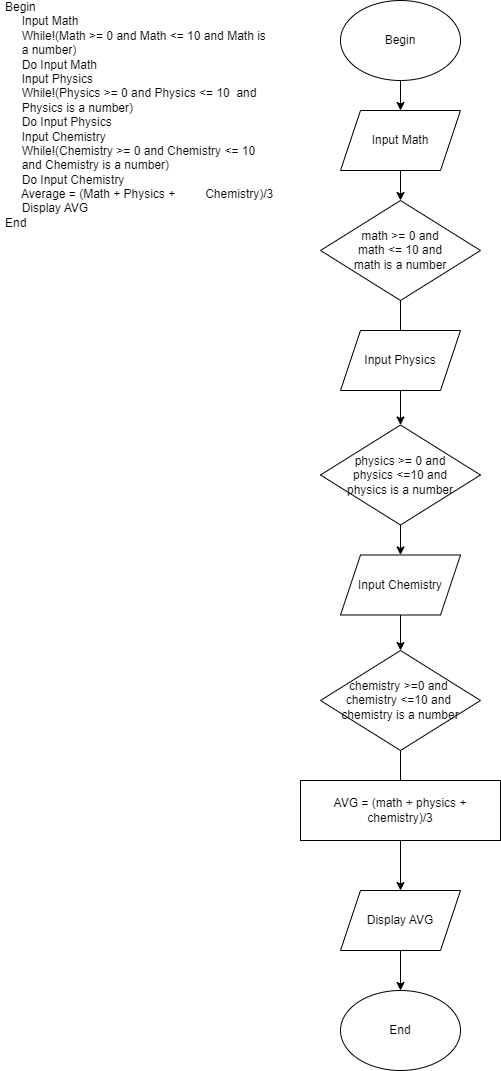

The diagram above was exported from draw.io. Its source (the exported page's mxGraphModel, read from the mxfile embedded in the PNG):
<mxGraphModel dx="794" dy="438" grid="1" gridSize="10" guides="1" tooltips="1" connect="1" arrows="1" fold="1" page="1" pageScale="1" pageWidth="827" pageHeight="1169" math="0" shadow="0">
  <root>
    <mxCell id="0" />
    <mxCell id="1" parent="0" />
    <mxCell id="E_tY3Aesf5Fs2UgNpajL-13" value="" style="edgeStyle=orthogonalEdgeStyle;rounded=0;orthogonalLoop=1;jettySize=auto;html=1;" parent="1" source="E_tY3Aesf5Fs2UgNpajL-1" target="E_tY3Aesf5Fs2UgNpajL-2" edge="1">
      <mxGeometry relative="1" as="geometry" />
    </mxCell>
    <mxCell id="E_tY3Aesf5Fs2UgNpajL-1" value="Begin" style="ellipse;whiteSpace=wrap;html=1;" parent="1" vertex="1">
      <mxGeometry x="360" width="120" height="80" as="geometry" />
    </mxCell>
    <mxCell id="E_tY3Aesf5Fs2UgNpajL-15" value="" style="edgeStyle=orthogonalEdgeStyle;rounded=0;orthogonalLoop=1;jettySize=auto;html=1;" parent="1" source="E_tY3Aesf5Fs2UgNpajL-2" target="E_tY3Aesf5Fs2UgNpajL-3" edge="1">
      <mxGeometry relative="1" as="geometry" />
    </mxCell>
    <mxCell id="E_tY3Aesf5Fs2UgNpajL-2" value="Input Math" style="shape=parallelogram;perimeter=parallelogramPerimeter;whiteSpace=wrap;html=1;fixedSize=1;" parent="1" vertex="1">
      <mxGeometry x="360" y="110" width="120" height="60" as="geometry" />
    </mxCell>
    <mxCell id="E_tY3Aesf5Fs2UgNpajL-16" value="" style="edgeStyle=orthogonalEdgeStyle;rounded=0;orthogonalLoop=1;jettySize=auto;html=1;" parent="1" source="E_tY3Aesf5Fs2UgNpajL-3" target="E_tY3Aesf5Fs2UgNpajL-5" edge="1">
      <mxGeometry relative="1" as="geometry" />
    </mxCell>
    <mxCell id="E_tY3Aesf5Fs2UgNpajL-3" value="math &amp;gt;= 0 and&lt;br&gt;math &amp;lt;= 10 and&lt;br&gt;math is a number" style="rhombus;whiteSpace=wrap;html=1;" parent="1" vertex="1">
      <mxGeometry x="340" y="200" width="160" height="100" as="geometry" />
    </mxCell>
    <mxCell id="E_tY3Aesf5Fs2UgNpajL-4" value="Input Physics" style="shape=parallelogram;perimeter=parallelogramPerimeter;whiteSpace=wrap;html=1;fixedSize=1;" parent="1" vertex="1">
      <mxGeometry x="360" y="330" width="120" height="60" as="geometry" />
    </mxCell>
    <mxCell id="E_tY3Aesf5Fs2UgNpajL-17" value="" style="edgeStyle=orthogonalEdgeStyle;rounded=0;orthogonalLoop=1;jettySize=auto;html=1;" parent="1" source="E_tY3Aesf5Fs2UgNpajL-5" target="E_tY3Aesf5Fs2UgNpajL-6" edge="1">
      <mxGeometry relative="1" as="geometry" />
    </mxCell>
    <mxCell id="E_tY3Aesf5Fs2UgNpajL-5" value="physics &amp;gt;= 0 and&lt;br&gt;physics &amp;lt;=10 and&lt;br&gt;physics is a number" style="rhombus;whiteSpace=wrap;html=1;" parent="1" vertex="1">
      <mxGeometry x="340" y="424.5" width="160" height="100" as="geometry" />
    </mxCell>
    <mxCell id="E_tY3Aesf5Fs2UgNpajL-18" value="" style="edgeStyle=orthogonalEdgeStyle;rounded=0;orthogonalLoop=1;jettySize=auto;html=1;" parent="1" source="E_tY3Aesf5Fs2UgNpajL-6" target="E_tY3Aesf5Fs2UgNpajL-7" edge="1">
      <mxGeometry relative="1" as="geometry" />
    </mxCell>
    <mxCell id="E_tY3Aesf5Fs2UgNpajL-6" value="Input Chemistry" style="shape=parallelogram;perimeter=parallelogramPerimeter;whiteSpace=wrap;html=1;fixedSize=1;" parent="1" vertex="1">
      <mxGeometry x="360" y="554.5" width="120" height="60" as="geometry" />
    </mxCell>
    <mxCell id="E_tY3Aesf5Fs2UgNpajL-19" value="" style="edgeStyle=orthogonalEdgeStyle;rounded=0;orthogonalLoop=1;jettySize=auto;html=1;" parent="1" source="E_tY3Aesf5Fs2UgNpajL-7" target="E_tY3Aesf5Fs2UgNpajL-9" edge="1">
      <mxGeometry relative="1" as="geometry" />
    </mxCell>
    <mxCell id="E_tY3Aesf5Fs2UgNpajL-7" value="chemistry &amp;gt;=0 and&amp;nbsp;&lt;br&gt;chemistry &amp;lt;=10 and&amp;nbsp;&lt;br&gt;chemistry is a number" style="rhombus;whiteSpace=wrap;html=1;" parent="1" vertex="1">
      <mxGeometry x="340" y="650" width="160" height="100" as="geometry" />
    </mxCell>
    <mxCell id="E_tY3Aesf5Fs2UgNpajL-8" value="AVG = (math + physics + chemistry)/3" style="whiteSpace=wrap;html=1;" parent="1" vertex="1">
      <mxGeometry x="320" y="780" width="200" height="60" as="geometry" />
    </mxCell>
    <mxCell id="E_tY3Aesf5Fs2UgNpajL-20" value="" style="edgeStyle=orthogonalEdgeStyle;rounded=0;orthogonalLoop=1;jettySize=auto;html=1;" parent="1" source="E_tY3Aesf5Fs2UgNpajL-9" target="E_tY3Aesf5Fs2UgNpajL-10" edge="1">
      <mxGeometry relative="1" as="geometry" />
    </mxCell>
    <mxCell id="E_tY3Aesf5Fs2UgNpajL-9" value="Display AVG" style="shape=parallelogram;perimeter=parallelogramPerimeter;whiteSpace=wrap;html=1;fixedSize=1;" parent="1" vertex="1">
      <mxGeometry x="360" y="890" width="120" height="60" as="geometry" />
    </mxCell>
    <mxCell id="E_tY3Aesf5Fs2UgNpajL-10" value="End" style="ellipse;whiteSpace=wrap;html=1;" parent="1" vertex="1">
      <mxGeometry x="360" y="990" width="120" height="80" as="geometry" />
    </mxCell>
    <mxCell id="xQHyuC8ZtoCEshWL-jH2-1" value="Begin&lt;br&gt;&amp;nbsp; &amp;nbsp; &amp;nbsp;Input Math&lt;br&gt;&amp;nbsp; &amp;nbsp; &amp;nbsp;While!(Math &amp;gt;= 0 and Math &amp;lt;= 10 and Math is&amp;nbsp; &amp;nbsp; &amp;nbsp; &amp;nbsp; &amp;nbsp;a number)&lt;br&gt;&amp;nbsp; &amp;nbsp; &amp;nbsp;Do Input Math&lt;br&gt;&amp;nbsp; &amp;nbsp; &amp;nbsp;Input Physics&lt;br&gt;&amp;nbsp; &amp;nbsp; &amp;nbsp;While!(Physics &amp;gt;= 0 and Physics &amp;lt;= 10&amp;nbsp; and&amp;nbsp; &amp;nbsp; &amp;nbsp; &amp;nbsp; &amp;nbsp; &amp;nbsp;Physics is a number)&lt;br&gt;&amp;nbsp; &amp;nbsp; &amp;nbsp;Do Input Physics&lt;br&gt;&amp;nbsp; &amp;nbsp; &amp;nbsp;Input Chemistry&lt;br&gt;&amp;nbsp; &amp;nbsp; &amp;nbsp;While!(Chemistry &amp;gt;= 0 and Chemistry &amp;lt;= 10&amp;nbsp; &amp;nbsp; &amp;nbsp; &amp;nbsp; &amp;nbsp; &amp;nbsp;and Chemistry is a number)&lt;br&gt;&amp;nbsp; &amp;nbsp; &amp;nbsp;Do Input Chemistry&lt;br&gt;&amp;nbsp; &amp;nbsp; &amp;nbsp;Average = (Math + Physics +&amp;nbsp; &amp;nbsp; &amp;nbsp; &amp;nbsp; &amp;nbsp;Chemistry)/3&lt;br&gt;&amp;nbsp; &amp;nbsp; &amp;nbsp;Display AVG&lt;br&gt;End" style="text;html=1;strokeColor=none;fillColor=none;spacing=5;spacingTop=-20;whiteSpace=wrap;overflow=hidden;rounded=0;" vertex="1" parent="1">
      <mxGeometry x="20" y="10" width="280" height="300" as="geometry" />
    </mxCell>
  </root>
</mxGraphModel>